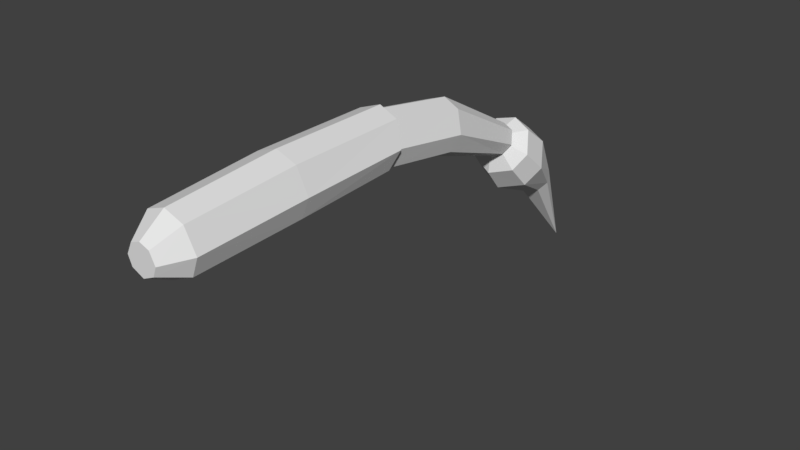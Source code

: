 # Source: eechetikarm.blend  (saved by Blender 2.79.0; exported with 4.5.12 LTS)
import bpy
from mathutils import Matrix  # noqa: F401  (used for matrix-valued properties, if any)

bpy.ops.wm.read_factory_settings(use_empty=True)
scene = bpy.context.scene
scene.name = 'Scene'

# ---- collections
col_collection_1 = bpy.data.collections.new('Collection 1'); scene.collection.children.link(col_collection_1)

# ---- materials (node trees are filled in below, after node groups)
mat_eechetik = bpy.data.materials.new('eechetik')
mat_eechetik.alpha_threshold = 0.0
mat_eechetik.use_transparent_shadow = False
mat_eechetik.roughness = 0.5

# ---- material node trees

# ---- world
world_world = bpy.data.worlds.new('World'); scene.world = world_world
world_world.color = (0.05088, 0.05088, 0.05088)
world_world.use_sun_shadow = False
world_world.sun_shadow_jitter_overblur = 0.0
world_world.cycles.sampling_method = 'MANUAL'

# ---- meshes
me_head = bpy.data.meshes.new('Head')
me_head.from_pydata([(-0.05703, 0.2719, 0.09036), (-0.04846, -0.02013, 0.0722), (-0.06925, 0.2739, -0.02756), (-0.06009, -0.01605, -0.03689), (0.05071, 0.2739, 0.08868), (0.05131, -0.01855, 0.07038), (0.05916, 0.2763, -0.02956), (0.05881, -0.01417, -0.03906), (-0.005533, 0.2757, -0.05935), (-0.001175, -0.01401, -0.06646), (-0.002834, 0.2725, 0.11), (0.001779, -0.02007, 0.09022), (-0.08885, 0.2725, 0.02663), (-0.07809, -0.01828, 0.01331), (0.08048, 0.2757, 0.02399), (0.07869, -0.0158, 0.01045), (-0.09242, 0.5717, 0.02993), (-0.06193, 0.5925, 0.08852), (-0.01083, 0.5465, -0.04923), (-0.07299, 0.555, -0.01994), (0.07221, 0.5747, 0.02736), (0.05185, 0.5573, -0.02189), (-0.009382, 0.5999, 0.1065), (0.04282, 0.5944, 0.08689), (-0.03769, -0.08311, 0.006559), (-0.02869, -0.0825, -0.01856), (0.0007634, -0.08177, -0.03336), (0.03076, -0.08158, -0.01966), (0.0407, -0.0819, 0.005104), (0.027, -0.08267, 0.03509), (0.002241, -0.08324, 0.04502), (-0.02288, -0.08344, 0.03602), (0.001502, -0.0825, 0.005831), (-0.03789, 0.6124, 0.009686), (-0.02798, 0.6192, 0.02873), (-0.01137, 0.6042, -0.01604), (-0.03158, 0.607, -0.006521), (0.01561, 0.6134, 0.008851), (0.008998, 0.6078, -0.007154), (-0.0109, 0.6216, 0.03458), (0.006062, 0.6198, 0.0282), (-0.01114, 0.6129, 0.009268)], [], [(12, 2, 3, 13), (8, 6, 7, 9), (14, 4, 5, 15), (10, 0, 1, 11), (14, 20, 23, 4), (11, 30, 29, 5), (5, 29, 28, 15), (2, 19, 18, 8), (4, 10, 11, 5), (2, 8, 9, 3), (4, 23, 22, 10), (13, 24, 31, 1), (15, 28, 27, 7), (8, 18, 21, 6), (6, 14, 15, 7), (0, 12, 13, 1), (0, 17, 16, 12), (12, 16, 19, 2), (6, 21, 20, 14), (10, 22, 17, 0), (32, 30, 31, 24), (28, 29, 30, 32), (27, 28, 32, 26), (26, 32, 24, 25), (9, 26, 25, 3), (3, 25, 24, 13), (1, 31, 30, 11), (7, 27, 26, 9), (16, 33, 36, 19), (19, 36, 35, 18), (23, 40, 39, 22), (22, 39, 34, 17), (37, 38, 35, 41), (35, 36, 33, 41), (34, 39, 41, 33), (39, 40, 37, 41), (18, 35, 38, 21), (21, 38, 37, 20), (17, 34, 33, 16), (20, 37, 40, 23)])
_uv = me_head.uv_layers.new(name='UVMap')
_uv.uv.foreach_set('vector', [0.4378, 0.5455, 0.4299, 0.5974, 0.2752, 0.6031, 0.2553, 0.5455, 0.4262, 0.663, 0.4257, 0.7287, 0.2717, 0.7132, 0.2809, 0.6584, 0.3112, 0.2374, 0.3066, 0.3018, 0.14, 0.2964, 0.1212, 0.2272, 0.3048, 0.3512, 0.3039, 0.4006, 0.1373, 0.3969, 0.1447, 0.3469, 0.3112, 0.2374, 0.511, 0.2835, 0.488, 0.327, 0.3066, 0.3018, 0.1447, 0.3469, 0.07835, 0.3451, 0.07246, 0.3191, 0.14, 0.2964, 0.14, 0.2964, 0.07246, 0.3191, 0.04527, 0.2877, 0.1212, 0.2272, 0.4299, 0.5974, 0.5961, 0.6309, 0.5848, 0.668, 0.4262, 0.663, 0.3066, 0.3018, 0.3048, 0.3512, 0.1447, 0.3469, 0.14, 0.2964, 0.4299, 0.5974, 0.4262, 0.663, 0.2809, 0.6584, 0.2752, 0.6031, 0.3066, 0.3018, 0.488, 0.327, 0.4834, 0.356, 0.3048, 0.3512, 0.1148, 0.4651, 0.04224, 0.4005, 0.07108, 0.3706, 0.1373, 0.3969, 0.2482, 0.7694, 0.1876, 0.7038, 0.2101, 0.6848, 0.2717, 0.7132, 0.4262, 0.663, 0.5848, 0.668, 0.5937, 0.7058, 0.4257, 0.7287, 0.4257, 0.7287, 0.4304, 0.781, 0.2482, 0.7694, 0.2717, 0.7132, 0.3039, 0.4006, 0.3051, 0.4651, 0.1148, 0.4651, 0.1373, 0.3969, 0.3039, 0.4006, 0.4865, 0.3851, 0.5071, 0.4298, 0.3051, 0.4651, 0.4378, 0.5455, 0.6187, 0.6039, 0.5961, 0.6309, 0.4299, 0.5974, 0.4257, 0.7287, 0.5937, 0.7058, 0.6145, 0.7342, 0.4304, 0.781, 0.3048, 0.3512, 0.4834, 0.356, 0.4865, 0.3851, 0.3039, 0.4006, 0.03054, 0.3438, 0.07835, 0.3451, 0.07108, 0.3706, 0.04224, 0.4005, 0.04527, 0.2877, 0.07246, 0.3191, 0.07835, 0.3451, 0.03054, 0.3438, 0.2101, 0.6848, 0.1876, 0.7038, 0.1778, 0.6551, 0.22, 0.6564, 0.22, 0.6564, 0.1778, 0.6551, 0.1907, 0.6071, 0.2119, 0.6275, 0.2809, 0.6584, 0.22, 0.6564, 0.2119, 0.6275, 0.2752, 0.6031, 0.2752, 0.6031, 0.2119, 0.6275, 0.1907, 0.6071, 0.2553, 0.5455, 0.1373, 0.3969, 0.07108, 0.3706, 0.07835, 0.3451, 0.1447, 0.3469, 0.2717, 0.7132, 0.2101, 0.6848, 0.22, 0.6564, 0.2809, 0.6584, 0.6187, 0.6039, 0.6382, 0.6497, 0.6275, 0.6565, 0.5961, 0.6309, 0.5961, 0.6309, 0.6275, 0.6565, 0.6224, 0.6692, 0.5848, 0.668, 0.488, 0.327, 0.5299, 0.3452, 0.5263, 0.3571, 0.4834, 0.356, 0.4834, 0.356, 0.5263, 0.3571, 0.5292, 0.3692, 0.4865, 0.3851, 0.6369, 0.6897, 0.6267, 0.6822, 0.6224, 0.6692, 0.6405, 0.6698, 0.6224, 0.6692, 0.6275, 0.6565, 0.6382, 0.6497, 0.6405, 0.6698, 0.5292, 0.3692, 0.5263, 0.3571, 0.5468, 0.3577, 0.5423, 0.3809, 0.5263, 0.3571, 0.5299, 0.3452, 0.5436, 0.3342, 0.5468, 0.3577, 0.5848, 0.668, 0.6224, 0.6692, 0.6267, 0.6822, 0.5937, 0.7058, 0.5937, 0.7058, 0.6267, 0.6822, 0.6369, 0.6897, 0.6145, 0.7342, 0.4865, 0.3851, 0.5292, 0.3692, 0.5423, 0.3809, 0.5071, 0.4298, 0.511, 0.2835, 0.5436, 0.3342, 0.5299, 0.3452, 0.488, 0.327])
me_head.materials.append(mat_eechetik)
me_head.use_remesh_preserve_volume = False
me_head.use_remesh_preserve_attributes = False
me_head.use_mirror_vertex_groups = False
me_head.update()
me_base = bpy.data.meshes.new('Base')
me_base.from_pydata([(-0.06329, 0.2197, -0.03229), (-0.07429, -0.002096, -5.99e-05), (-0.04661, 0.0006789, 0.05571), (-0.00129, -0.01098, -0.07472), (-0.05705, -0.006356, -0.04727), (0.07374, -0.009161, -0.001578), (0.05521, -0.01171, -0.04842), (0.0007363, -0.0002751, 0.07308), (0.04759, -0.003816, 0.05474), (0.01411, 0.4974, -0.1464), (-0.03524, 0.2367, 0.01998), (0.008122, 0.1922, -0.1023), (-0.04677, 0.2036, -0.07656), (0.08325, 0.2127, -0.03379), (0.06436, 0.1983, -0.0777), (0.01184, 0.2402, 0.03625), (0.05801, 0.2322, 0.01903), (-0.0269, -0.0462, 0.00387), (-0.01767, -0.04528, 0.02246), (-0.002562, -0.04916, -0.02102), (-0.02115, -0.04762, -0.01187), (0.02245, -0.04856, 0.003364), (0.01627, -0.04941, -0.01225), (-0.001886, -0.04559, 0.02825), (0.01373, -0.04677, 0.02214), (-0.002224, -0.04738, 0.003617), (-0.03257, 0.4538, -0.137), (-0.01399, 0.4793, -0.1117), (0.01404, 0.4217, -0.1749), (-0.02188, 0.4329, -0.16), (0.06354, 0.456, -0.1431), (0.05101, 0.4346, -0.1646), (0.01694, 0.4881, -0.1052), (0.04717, 0.4807, -0.1156), (0.02923, 0.4937, -0.1516), (0.03742, 0.4813, -0.1653), (0.03115, 0.4706, -0.176), (0.01266, 0.4642, -0.1812), (-0.005296, 0.4698, -0.1737), (-0.01064, 0.4802, -0.1623), (-0.001352, 0.493, -0.1496), (0.01339, 0.4808, -0.1638)], [], [(7, 15, 10, 2), (1, 0, 12, 4), (2, 10, 0, 1), (6, 14, 13, 5), (32, 33, 34, 9), (15, 16, 33, 32), (28, 29, 38, 37), (10, 15, 32, 27), (8, 16, 15, 7), (4, 12, 11, 3), (5, 13, 16, 8), (3, 11, 14, 6), (31, 28, 37, 36), (16, 13, 30, 33), (0, 10, 27, 26), (29, 26, 39, 38), (4, 20, 17, 1), (1, 17, 18, 2), (5, 21, 22, 6), (6, 22, 19, 3), (21, 25, 19, 22), (23, 25, 21, 24), (18, 17, 25, 23), (19, 25, 17, 20), (2, 18, 23, 7), (7, 23, 24, 8), (3, 19, 20, 4), (8, 24, 21, 5), (11, 12, 29, 28), (12, 0, 26, 29), (14, 11, 28, 31), (13, 14, 31, 30), (35, 36, 37, 41), (39, 40, 9, 41), (37, 38, 39, 41), (34, 35, 41, 9), (33, 30, 35, 34), (27, 32, 9, 40), (26, 27, 40, 39), (30, 31, 36, 35)])
_uv = me_base.uv_layers.new(name='UVMap')
_uv.uv.foreach_set('vector', [0.9065, 0.4977, 0.7883, 0.4889, 0.7908, 0.4602, 0.912, 0.4742, 0.9188, 0.332, 0.7834, 0.332, 0.7888, 0.3018, 0.9055, 0.3027, 0.912, 0.4742, 0.7908, 0.4602, 0.7945, 0.4232, 0.9281, 0.4431, 0.9111, 0.2456, 0.7966, 0.2238, 0.797, 0.1931, 0.9299, 0.2194, 0.6386, 0.4763, 0.6346, 0.4932, 0.6136, 0.4824, 0.6171, 0.4734, 0.7883, 0.4889, 0.7866, 0.5179, 0.6346, 0.4932, 0.6386, 0.4763, 0.6529, 0.2506, 0.6461, 0.2723, 0.6262, 0.2593, 0.6304, 0.2495, 0.7908, 0.4602, 0.7883, 0.4889, 0.6386, 0.4763, 0.6392, 0.459, 0.9084, 0.5218, 0.7866, 0.5179, 0.7883, 0.4889, 0.9065, 0.4977, 0.9055, 0.3027, 0.7888, 0.3018, 0.7937, 0.2629, 0.9027, 0.2736, 0.9198, 0.555, 0.7847, 0.555, 0.7866, 0.5179, 0.9084, 0.5218, 0.9027, 0.2736, 0.7937, 0.2629, 0.7966, 0.2238, 0.9111, 0.2456, 0.6479, 0.2285, 0.6529, 0.2506, 0.6304, 0.2495, 0.6271, 0.2394, 0.7866, 0.5179, 0.7847, 0.555, 0.6256, 0.5165, 0.6346, 0.4932, 0.7945, 0.4232, 0.7908, 0.4602, 0.6392, 0.459, 0.6364, 0.4346, 0.6461, 0.2723, 0.6326, 0.2881, 0.618, 0.2648, 0.6262, 0.2593, 0.9055, 0.3027, 0.9379, 0.2883, 0.9461, 0.2957, 0.9188, 0.332, 0.9281, 0.4431, 0.9533, 0.4822, 0.9419, 0.4908, 0.912, 0.4742, 0.9299, 0.2194, 0.9496, 0.2603, 0.9401, 0.266, 0.9111, 0.2456, 0.9111, 0.2456, 0.9401, 0.266, 0.9352, 0.2768, 0.9027, 0.2736, 0.9496, 0.2603, 0.951, 0.2783, 0.9352, 0.2768, 0.9401, 0.266, 0.9387, 0.5001, 0.9552, 0.5013, 0.9506, 0.52, 0.9405, 0.5098, 0.9419, 0.4908, 0.9533, 0.4822, 0.9552, 0.5013, 0.9387, 0.5001, 0.9352, 0.2768, 0.951, 0.2783, 0.9461, 0.2957, 0.9379, 0.2883, 0.912, 0.4742, 0.9419, 0.4908, 0.9387, 0.5001, 0.9065, 0.4977, 0.9065, 0.4977, 0.9387, 0.5001, 0.9405, 0.5098, 0.9084, 0.5218, 0.9027, 0.2736, 0.9352, 0.2768, 0.9379, 0.2883, 0.9055, 0.3027, 0.9084, 0.5218, 0.9405, 0.5098, 0.9506, 0.52, 0.9198, 0.555, 0.7937, 0.2629, 0.7888, 0.3018, 0.6461, 0.2723, 0.6529, 0.2506, 0.7888, 0.3018, 0.7834, 0.332, 0.6326, 0.2881, 0.6461, 0.2723, 0.7966, 0.2238, 0.7937, 0.2629, 0.6529, 0.2506, 0.6479, 0.2285, 0.797, 0.1931, 0.7966, 0.2238, 0.6479, 0.2285, 0.6363, 0.2113, 0.6195, 0.2332, 0.6271, 0.2394, 0.6304, 0.2495, 0.6161, 0.2489, 0.6078, 0.4514, 0.6161, 0.4639, 0.6171, 0.4734, 0.5999, 0.4711, 0.6304, 0.2495, 0.6262, 0.2593, 0.618, 0.2648, 0.6161, 0.2489, 0.6136, 0.4824, 0.6022, 0.4923, 0.5999, 0.4711, 0.6171, 0.4734, 0.6346, 0.4932, 0.6256, 0.5165, 0.6022, 0.4923, 0.6136, 0.4824, 0.6392, 0.459, 0.6386, 0.4763, 0.6171, 0.4734, 0.6161, 0.4639, 0.6364, 0.4346, 0.6392, 0.459, 0.6161, 0.4639, 0.6078, 0.4514, 0.6363, 0.2113, 0.6479, 0.2285, 0.6271, 0.2394, 0.6195, 0.2332])
me_base.materials.append(mat_eechetik)
me_base.use_remesh_preserve_volume = False
me_base.use_remesh_preserve_attributes = False
me_base.use_mirror_vertex_groups = False
me_base.update()
me_hand = bpy.data.meshes.new('Hand')
me_hand.from_pydata([(-0.05279, 0.1867, -0.1706), (-0.07929, 0.02106, -0.01803), (-0.04674, 0.05831, 0.02792), (-0.003654, -0.03024, -0.08538), (-0.06279, -0.011, -0.05908), (0.08098, 0.01811, -0.02717), (0.05875, -0.01324, -0.06602), (0.005341, 0.06941, 0.04018), (0.05524, 0.05643, 0.0221), (-0.01688, 0.3526, -0.4186), (-0.03352, 0.2157, -0.1499), (-0.007052, 0.1472, -0.202), (-0.04266, 0.1619, -0.1895), (0.04337, 0.185, -0.1761), (0.03026, 0.1606, -0.1937), (-0.002363, 0.2245, -0.1447), (0.02767, 0.2146, -0.1534), (-0.02284, -0.01192, 0.006102), (-0.01283, -0.0004554, 0.02024), (0.0004303, -0.0277, -0.01462), (-0.01776, -0.02178, -0.00653), (0.02647, -0.01282, 0.003288), (0.01963, -0.02247, -0.008664), (0.003198, 0.002961, 0.02401), (0.01855, -0.001032, 0.01845), (0.001814, -0.01237, 0.004695), (-0.05391, 0.1227, -0.02198), (-0.09045, 0.07892, -0.07176), (0.06489, 0.03879, -0.1241), (0.08984, 0.07561, -0.08205), (-0.07183, 0.04131, -0.1163), (0.004652, 0.1358, -0.008789), (0.06081, 0.1206, -0.02852), (-0.00527, 0.01878, -0.145)], [], [(31, 15, 10, 26), (27, 0, 12, 30), (26, 10, 0, 27), (28, 14, 13, 29), (10, 9, 0), (14, 9, 13), (11, 9, 14), (13, 9, 16), (32, 16, 15, 31), (30, 12, 11, 33), (29, 13, 16, 32), (33, 11, 14, 28), (0, 9, 12), (15, 9, 10), (16, 9, 15), (12, 9, 11), (4, 20, 17, 1), (1, 17, 18, 2), (5, 21, 22, 6), (6, 22, 19, 3), (21, 25, 19, 22), (23, 25, 21, 24), (18, 17, 25, 23), (19, 25, 17, 20), (2, 18, 23, 7), (7, 23, 24, 8), (3, 19, 20, 4), (8, 24, 21, 5), (3, 33, 28, 6), (5, 29, 32, 8), (4, 30, 33, 3), (8, 32, 31, 7), (6, 28, 29, 5), (2, 26, 27, 1), (1, 27, 30, 4), (7, 31, 26, 2)])
_uv = me_hand.uv_layers.new(name='UVMap')
_uv.uv.foreach_set('vector', [0.4649, 0.8908, 0.3722, 0.9055, 0.368, 0.8849, 0.46, 0.8579, 0.9147, 0.9641, 0.8115, 0.9559, 0.8135, 0.933, 0.9041, 0.9265, 0.46, 0.8579, 0.368, 0.8849, 0.3605, 0.8591, 0.4534, 0.8118, 0.8934, 0.8547, 0.805, 0.8756, 0.7964, 0.8542, 0.8926, 0.8157, 0.368, 0.8849, 0.1771, 0.9366, 0.3605, 0.8591, 0.805, 0.8756, 0.6021, 0.9356, 0.7964, 0.8542, 0.8109, 0.904, 0.6021, 0.9356, 0.805, 0.8756, 0.3758, 0.9532, 0.1771, 0.9366, 0.3748, 0.9263, 0.4707, 0.9235, 0.3748, 0.9263, 0.3722, 0.9055, 0.4649, 0.8908, 0.9041, 0.9265, 0.8135, 0.933, 0.8109, 0.904, 0.8966, 0.8909, 0.4792, 0.9693, 0.3758, 0.9532, 0.3748, 0.9263, 0.4707, 0.9235, 0.8966, 0.8909, 0.8109, 0.904, 0.805, 0.8756, 0.8934, 0.8547, 0.8115, 0.9559, 0.6021, 0.9356, 0.8135, 0.933, 0.3722, 0.9055, 0.1771, 0.9366, 0.368, 0.8849, 0.3748, 0.9263, 0.1771, 0.9366, 0.3722, 0.9055, 0.8135, 0.933, 0.6021, 0.9356, 0.8109, 0.904, 0.9408, 0.9144, 0.9679, 0.891, 0.977, 0.8954, 0.9629, 0.9375, 0.5111, 0.8167, 0.5493, 0.8562, 0.5395, 0.868, 0.5017, 0.8583, 0.9463, 0.8275, 0.9722, 0.8636, 0.9648, 0.8705, 0.932, 0.8561, 0.932, 0.8561, 0.9648, 0.8705, 0.9627, 0.8813, 0.9293, 0.8863, 0.9722, 0.8636, 0.977, 0.8791, 0.9627, 0.8813, 0.9648, 0.8705, 0.5387, 0.8783, 0.5559, 0.8755, 0.5559, 0.8959, 0.5428, 0.8878, 0.5395, 0.868, 0.5493, 0.8562, 0.5559, 0.8755, 0.5387, 0.8783, 0.9627, 0.8813, 0.977, 0.8791, 0.977, 0.8954, 0.9679, 0.891, 0.5017, 0.8583, 0.5395, 0.868, 0.5387, 0.8783, 0.5029, 0.8842, 0.5029, 0.8842, 0.5387, 0.8783, 0.5428, 0.8878, 0.51, 0.9091, 0.9293, 0.8863, 0.9627, 0.8813, 0.9679, 0.891, 0.9408, 0.9144, 0.51, 0.9091, 0.5428, 0.8878, 0.5559, 0.8959, 0.5324, 0.9456, 0.9293, 0.8863, 0.8966, 0.8909, 0.8934, 0.8547, 0.932, 0.8561, 0.5324, 0.9456, 0.4792, 0.9693, 0.4707, 0.9235, 0.51, 0.9091, 0.9408, 0.9144, 0.9041, 0.9265, 0.8966, 0.8909, 0.9293, 0.8863, 0.51, 0.9091, 0.4707, 0.9235, 0.4649, 0.8908, 0.5029, 0.8842, 0.932, 0.8561, 0.8934, 0.8547, 0.8926, 0.8157, 0.9463, 0.8275, 0.5017, 0.8583, 0.46, 0.8579, 0.4534, 0.8118, 0.5111, 0.8167, 0.9629, 0.9375, 0.9147, 0.9641, 0.9041, 0.9265, 0.9408, 0.9144, 0.5029, 0.8842, 0.4649, 0.8908, 0.46, 0.8579, 0.5017, 0.8583])
me_hand.materials.append(mat_eechetik)
me_hand.use_remesh_preserve_volume = False
me_hand.use_remesh_preserve_attributes = False
me_hand.use_mirror_vertex_groups = False
me_hand.update()

# ---- objects
ob_head = bpy.data.objects.new('Head', me_head)
ob_base = bpy.data.objects.new('Base', me_base)
ob_hand = bpy.data.objects.new('Hand', me_hand)

# ---- transforms, parenting, visibility, modifiers, constraints
ob_head.location = (0.0, -0.58, 0.01)
ob_head.lineart.crease_threshold = 0.0
ob_base.parent = ob_head
ob_base.matrix_parent_inverse = Matrix(((1.0, 0.0, 0.0, 0.0), (0.0, 1.0, 0.0, 0.58), (0.0, 0.0, 1.0, -0.01), (0.0, 0.0, 0.0, 1.0)))
ob_base.location = (-0.01023, -0.0005427, 0.03793)
ob_base.lineart.crease_threshold = 0.0
ob_hand.parent = ob_base
ob_hand.matrix_parent_inverse = Matrix(((1.0, 0.0, 0.0, 0.01023), (0.0, 1.0, 0.0, 0.0005427), (0.0, 0.0, 1.0, -0.03793), (0.0, 0.0, 0.0, 1.0)))
ob_hand.location = (0.005789, 0.4613, -0.1045)
ob_hand.lineart.crease_threshold = 0.0

# ---- collection membership
col_collection_1.objects.link(ob_head)
col_collection_1.objects.link(ob_base)
col_collection_1.objects.link(ob_hand)

# ---- scene / render settings (as saved in the file)
scene.frame_start = 1; scene.frame_end = 250; scene.frame_set(1)
scene.render.engine = 'BLENDER_EEVEE_NEXT'
scene.render.resolution_percentage = 50
scene.render.dither_intensity = 0.0
scene.cycles.use_denoising = False
scene.cycles.samples = 128
scene.cycles.sampling_pattern = 'TABULATED_SOBOL'
scene.cycles.use_adaptive_sampling = False
scene.cycles.use_light_tree = False
scene.cycles.blur_glossy = 0.0
scene.cycles.sample_clamp_indirect = 0.0
scene.view_settings.view_transform = 'Standard'
bpy.context.view_layer.update()

# ---- added for rendering (the .blend has no active camera and no usable light): camera, sun
cam_auto = bpy.data.cameras.new('AutoCamera')
cam_auto.lens = 50.0
cam_auto.sensor_width = 36.0
cam_auto.clip_end = 1000.0
ob_auto_camera = bpy.data.objects.new('AutoCamera', cam_auto)
scene.collection.objects.link(ob_auto_camera)
ob_auto_camera.location = (1.50249, -1.72583, 0.99913)
ob_auto_camera.rotation_euler = (1.09748, -7.21219e-08, 0.694738)
scene.camera = ob_auto_camera
light_auto_sun = bpy.data.lights.new('AutoSun', 'SUN')
light_auto_sun.energy = 3.0
light_auto_sun.angle = 0.0523599
ob_auto_sun = bpy.data.objects.new('AutoSun', light_auto_sun)
scene.collection.objects.link(ob_auto_sun)
ob_auto_sun.rotation_euler = (0.872665, 0.174533, 0.523599)
bpy.context.view_layer.update()
